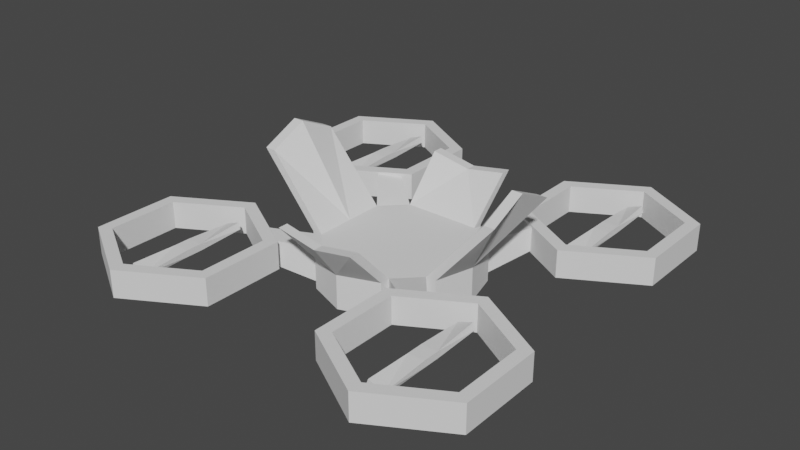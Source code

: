 # Source: drone.blend  (saved by Blender 2.93.21; exported with 4.5.12 LTS)
import bpy
from mathutils import Matrix  # noqa: F401  (used for matrix-valued properties, if any)

bpy.ops.wm.read_factory_settings(use_empty=True)
scene = bpy.context.scene
scene.name = 'Scene'

# ---- collections
col_collection = bpy.data.collections.new('Collection'); scene.collection.children.link(col_collection)

# ---- world
world_world = bpy.data.worlds.new('World'); scene.world = world_world
world_world.use_nodes = True; world_world.node_tree.nodes.clear()
_N = world_world.node_tree.nodes; _L = world_world.node_tree.links
n0 = _N.new('ShaderNodeOutputWorld'); n0.name = 'World Output'; n0.location = (300, 300)
n1 = _N.new('ShaderNodeBackground'); n1.name = 'Background'; n1.location = (10, 300)
n1.inputs[0].default_value = (0.05088, 0.05088, 0.05088, 1.0)
_L.new(n1.outputs[0], n0.inputs[0])
n0.is_active_output = True
world_world.color = (0.05088, 0.05088, 0.05088)
world_world.use_sun_shadow = False
world_world.sun_shadow_jitter_overblur = 0.0

# ---- meshes
me_cube_001 = bpy.data.meshes.new('Cube.001')
me_cube_001.from_pydata([(1.0, 0.0, 0.2788), (1.0, 0.0, -0.2788), (0.0, -1.0, 0.2788), (0.0, -1.0, -0.2788), (0.0, 0.0, -0.2788), (0.0, 0.0, 0.2788), (1.0, -0.6307, 0.2788), (0.6307, -1.0, 0.2788), (0.6307, -1.0, -0.2788), (1.0, -0.6307, -0.2788), (1.528, -1.278, 0.106), (1.278, -1.528, 0.106), (1.278, -1.528, 0.4848), (1.528, -1.278, 0.4848), (2.2, -0.8355, 0.06241), (2.2, -1.057, 0.5079), (3.382, -1.518, 0.06241), (3.19, -1.628, 0.5079), (3.382, -2.882, 0.06241), (3.19, -2.772, 0.5079), (2.2, -3.565, 0.06241), (2.2, -3.343, 0.5079), (1.018, -2.882, 0.06241), (1.21, -2.772, 0.5079), (1.018, -1.518, 0.06241), (1.21, -1.628, 0.5079), (3.382, -1.518, 0.5079), (2.2, -0.8355, 0.5079), (3.382, -2.882, 0.5079), (2.2, -3.565, 0.5079), (1.018, -2.882, 0.5079), (1.018, -1.518, 0.5079), (3.19, -1.628, 0.06241), (2.2, -1.057, 0.06241), (3.19, -2.772, 0.06241), (2.2, -3.343, 0.06241), (1.21, -2.772, 0.06241), (1.21, -1.628, 0.06241), (1.341, 0.0, -0.2788), (1.341, 0.0, 0.2788), (1.171, -0.6307, 0.2788), (1.171, -0.6307, -0.2788), (1.936, 0.0, 1.672), (1.936, -0.6202, 1.386), (2.107, 0.0, 1.672), (2.107, -0.6202, 1.386), (0.0, -1.395, -0.2788), (0.0, -1.395, 0.2788), (0.6307, -1.163, -0.2788), (0.6307, -1.163, 0.2788), (0.0, -1.654, 0.8507), (0.6616, -1.654, 0.9721), (0.0, -1.817, 0.8507), (0.6616, -1.817, 0.9721), (-0.5489, 0.4882, -0.2534), (-0.5489, 0.4882, -0.5392), (-0.5489, 0.335, -0.2534), (-0.5489, 0.335, -0.5392), (-0.3956, 0.335, -0.5392), (-0.3956, 0.335, -0.2534), (-0.3956, 0.4882, -0.5392), (-0.3956, 0.4882, -0.2534), (-0.5489, 0.4882, -0.6394), (-0.5489, 0.335, -0.6394), (-0.3956, 0.4882, -0.6394), (-0.3956, 0.335, -0.6394), (-0.5489, 0.0, -0.5392), (-0.3956, 0.0, -0.5392), (-0.5489, 0.0, -0.6394), (-0.3956, 0.0, -0.6394), (-0.3956, 0.7329, -0.5195), (-0.5489, 0.7329, -0.5195), (-0.3956, 0.7057, -0.6076), (-0.5489, 0.7057, -0.6076)], [], [(1, 9, 8, 3, 4), (9, 1, 38, 41), (3, 8, 48, 46), (5, 2, 7, 6, 0), (7, 8, 11, 12), (9, 6, 13, 10), (11, 10, 13, 12), (6, 7, 12, 13), (8, 9, 10, 11), (14, 27, 26, 16), (16, 26, 28, 18), (18, 28, 29, 20), (20, 29, 30, 22), (19, 17, 32, 34), (22, 30, 31, 24), (24, 31, 27, 14), (15, 17, 26, 27), (17, 19, 28, 26), (19, 21, 29, 28), (21, 23, 30, 29), (23, 25, 31, 30), (25, 15, 27, 31), (25, 23, 36, 37), (21, 19, 34, 35), (17, 15, 33, 32), (15, 25, 37, 33), (23, 21, 35, 36), (18, 20, 35, 34), (20, 22, 36, 35), (22, 24, 37, 36), (24, 14, 33, 37), (14, 16, 32, 33), (16, 18, 34, 32), (39, 40, 41, 38), (6, 9, 41, 40), (1, 0, 39, 38), (39, 0, 42, 44), (42, 43, 45, 44), (0, 6, 43, 42), (6, 40, 45, 43), (39, 44, 45), (49, 47, 46, 48), (8, 7, 49, 48), (2, 3, 46, 47), (49, 7, 51, 53), (51, 50, 52, 53), (47, 49, 53), (2, 47, 52, 50), (7, 2, 50, 51), (52, 47, 53), (40, 39, 45), (57, 56, 54, 55), (55, 54, 61, 60), (60, 61, 59, 58), (58, 59, 56, 57), (60, 64, 72, 70), (61, 54, 56, 59), (62, 64, 65, 63), (60, 58, 65, 64), (57, 55, 62, 63), (65, 58, 67, 69), (67, 66, 68, 69), (58, 57, 66, 67), (57, 63, 68, 66), (63, 65, 69, 68), (71, 70, 72, 73), (62, 55, 71, 73), (55, 60, 70, 71), (64, 62, 73, 72)])
_uv = me_cube_001.uv_layers.new(name='UVMap')
_uv.uv.foreach_set('vector', [0.625, 0.625, 0.625, 0.7038, 0.6712, 0.75, 0.75, 0.75, 0.75, 0.625, 0.625, 0.7038, 0.625, 0.625, 0.625, 0.625, 0.625, 0.7038, 0.75, 0.75, 0.6712, 0.75, 0.6712, 0.75, 0.75, 0.75, 0.25, 0.625, 0.25, 0.75, 0.3288, 0.75, 0.375, 0.7038, 0.375, 0.625, 0.375, 0.7962, 0.625, 0.7962, 0.625, 0.7962, 0.375, 0.7962, 0.625, 0.7038, 0.375, 0.7038, 0.375, 0.7038, 0.625, 0.7038, 0.625, 0.7962, 0.625, 0.7038, 0.375, 0.7038, 0.375, 0.7962, 0.375, 0.7038, 0.3288, 0.75, 0.3288, 0.75, 0.375, 0.7038, 0.6712, 0.75, 0.625, 0.7038, 0.625, 0.7038, 0.6712, 0.75, 1.0, 0.5, 1.0, 1.0, 0.8333, 1.0, 0.8333, 0.5, 0.8333, 0.5, 0.8333, 1.0, 0.6667, 1.0, 0.6667, 0.5, 0.6667, 0.5, 0.6667, 1.0, 0.5, 1.0, 0.5, 0.5, 0.5, 0.5, 0.5, 1.0, 0.3333, 1.0, 0.3333, 0.5, 0.4241, 0.1495, 0.4241, 0.3505, 0.4241, 0.3505, 0.4241, 0.1495, 0.3333, 0.5, 0.3333, 1.0, 0.1667, 1.0, 0.1667, 0.5, 0.1667, 0.5, 0.1667, 1.0, -8.941e-08, 1.0, -8.941e-08, 0.5, 0.25, 0.4511, 0.4241, 0.3505, 0.4578, 0.37, 0.25, 0.49, 0.4241, 0.3505, 0.4241, 0.1495, 0.4578, 0.13, 0.4578, 0.37, 0.4241, 0.1495, 0.25, 0.04893, 0.25, 0.01, 0.4578, 0.13, 0.25, 0.04893, 0.07587, 0.1495, 0.04215, 0.13, 0.25, 0.01, 0.07587, 0.1495, 0.07587, 0.3505, 0.04215, 0.37, 0.04215, 0.13, 0.07587, 0.3505, 0.25, 0.4511, 0.25, 0.49, 0.04215, 0.37, 0.07587, 0.3505, 0.07587, 0.1495, 0.07587, 0.1495, 0.07587, 0.3505, 0.25, 0.04893, 0.4241, 0.1495, 0.4241, 0.1495, 0.25, 0.04893, 0.4241, 0.3505, 0.25, 0.4511, 0.25, 0.4511, 0.4241, 0.3505, 0.25, 0.4511, 0.07587, 0.3505, 0.07587, 0.3505, 0.25, 0.4511, 0.07587, 0.1495, 0.25, 0.04893, 0.25, 0.04893, 0.07587, 0.1495, 0.6667, 0.5, 0.5, 0.5, 0.25, 0.04893, 0.4241, 0.1495, 0.5, 0.5, 0.3333, 0.5, 0.07587, 0.1495, 0.25, 0.04893, 0.3333, 0.5, 0.1667, 0.5, 0.07587, 0.3505, 0.07587, 0.1495, 0.1667, 0.5, -8.941e-08, 0.5, 0.25, 0.4511, 0.07587, 0.3505, -8.941e-08, 0.5, 0.8333, 0.5, 0.4241, 0.3505, 0.25, 0.4511, 0.8333, 0.5, 0.6667, 0.5, 0.4241, 0.1495, 0.4241, 0.3505, 0.375, 0.625, 0.375, 0.7038, 0.625, 0.7038, 0.625, 0.625, 0.375, 0.7038, 0.625, 0.7038, 0.625, 0.7038, 0.375, 0.7038, 0.0, 0.0, 0.0, 0.0, 0.0, 0.0, 0.0, 0.0, 0.0, 0.0, 0.0, 0.0, 0.0, 0.0, 0.0, 0.0, 0.375, 0.625, 0.375, 0.7038, 0.375, 0.7038, 0.375, 0.625, 0.375, 0.625, 0.375, 0.7038, 0.375, 0.7038, 0.375, 0.625, 0.375, 0.7038, 0.375, 0.7038, 0.375, 0.7038, 0.375, 0.7038, 0.375, 0.625, 0.375, 0.625, 0.375, 0.7038, 0.375, 0.7962, 0.375, 0.875, 0.625, 0.875, 0.625, 0.7962, 0.625, 0.7962, 0.375, 0.7962, 0.375, 0.7962, 0.625, 0.7962, 0.0, 0.0, 0.0, 0.0, 0.0, 0.0, 0.0, 0.0, 0.375, 0.7962, 0.375, 0.7962, 0.375, 0.7962, 0.375, 0.7962, 0.3288, 0.75, 0.25, 0.75, 0.25, 0.75, 0.3288, 0.75, 0.375, 0.875, 0.375, 0.7962, 0.375, 0.7962, 0.0, 0.0, 0.0, 0.0, 0.0, 0.0, 0.0, 0.0, 0.3288, 0.75, 0.25, 0.75, 0.25, 0.75, 0.3288, 0.75, 0.375, 0.875, 0.375, 0.875, 0.375, 0.7962, 0.375, 0.7038, 0.375, 0.625, 0.375, 0.7038, 0.375, 0.0, 0.625, 0.0, 0.625, 0.25, 0.375, 0.25, 0.375, 0.25, 0.625, 0.25, 0.625, 0.5, 0.375, 0.5, 0.375, 0.5, 0.625, 0.5, 0.625, 0.75, 0.375, 0.75, 0.375, 0.75, 0.625, 0.75, 0.625, 1.0, 0.375, 1.0, 0.375, 0.5, 0.375, 0.5, 0.375, 0.5, 0.375, 0.5, 0.625, 0.5, 0.875, 0.5, 0.875, 0.75, 0.625, 0.75, 0.125, 0.5, 0.375, 0.5, 0.375, 0.75, 0.125, 0.75, 0.375, 0.5, 0.375, 0.75, 0.375, 0.75, 0.375, 0.5, 0.375, 0.0, 0.375, 0.25, 0.375, 0.25, 0.375, 0.0, 0.375, 0.75, 0.375, 0.75, 0.375, 0.75, 0.375, 0.75, 0.375, 0.75, 0.375, 1.0, 0.375, 1.0, 0.375, 0.75, 0.375, 0.75, 0.375, 1.0, 0.375, 1.0, 0.375, 0.75, 0.375, 0.0, 0.375, 0.0, 0.375, 0.0, 0.375, 0.0, 0.125, 0.75, 0.375, 0.75, 0.375, 0.75, 0.125, 0.75, 0.375, 0.25, 0.375, 0.5, 0.375, 0.5, 0.375, 0.25, 0.375, 0.25, 0.375, 0.25, 0.375, 0.25, 0.375, 0.25, 0.375, 0.25, 0.375, 0.5, 0.375, 0.5, 0.375, 0.25, 0.375, 0.5, 0.125, 0.5, 0.125, 0.5, 0.375, 0.5])
me_cube_001.use_remesh_fix_poles = True
me_cube_001.use_remesh_preserve_attributes = False
me_cube_001.update()
me_cube_002 = bpy.data.meshes.new('Cube.002')
me_cube_002.from_pydata([(-0.1298, -0.1298, -0.05321), (-0.1298, -0.1298, 0.05321), (-0.1298, 0.1298, -0.05321), (-0.1298, 0.1298, 0.05321), (0.1298, -0.1298, -0.05321), (0.1298, -0.1298, 0.05321), (0.1298, 0.1298, -0.05321), (0.1298, 0.1298, 0.05321), (-0.1401, -0.905, -0.005619), (-0.1037, -0.905, 0.09439), (-0.1401, 0.905, 0.005619), (-0.1037, 0.905, -0.09439), (0.1401, 0.905, -0.005619), (0.1037, 0.905, 0.09439), (0.1401, -0.905, 0.005619), (0.1037, -0.905, -0.09439)], [], [(0, 1, 3, 2), (2, 11, 12), (6, 7, 5, 4), (7, 6, 12, 13), (2, 6, 4, 0), (7, 3, 1, 5), (11, 10, 13, 12), (15, 14, 9, 8), (1, 9, 14), (4, 5, 14, 15), (7, 13, 10), (2, 3, 10, 11), (1, 0, 8, 9), (4, 15, 8), (6, 2, 12), (0, 4, 8), (5, 1, 14), (3, 7, 10)])
_uv = me_cube_002.uv_layers.new(name='UVMap')
_uv.uv.foreach_set('vector', [0.375, 0.0, 0.625, 0.0, 0.625, 0.25, 0.375, 0.25, 0.125, 0.5, 0.125, 0.5, 0.375, 0.5, 0.375, 0.5, 0.625, 0.5, 0.625, 0.75, 0.375, 0.75, 0.625, 0.5, 0.375, 0.5, 0.375, 0.5, 0.625, 0.5, 0.125, 0.5, 0.375, 0.5, 0.375, 0.75, 0.125, 0.75, 0.625, 0.5, 0.875, 0.5, 0.875, 0.75, 0.625, 0.75, 0.375, 0.25, 0.625, 0.25, 0.625, 0.5, 0.375, 0.5, 0.375, 0.75, 0.625, 0.75, 0.625, 1.0, 0.375, 1.0, 0.875, 0.75, 0.875, 0.75, 0.625, 0.75, 0.375, 0.75, 0.625, 0.75, 0.625, 0.75, 0.375, 0.75, 0.625, 0.5, 0.625, 0.5, 0.875, 0.5, 0.375, 0.25, 0.625, 0.25, 0.625, 0.25, 0.375, 0.25, 0.625, 0.0, 0.375, 0.0, 0.375, 0.0, 0.625, 0.0, 0.375, 0.75, 0.375, 0.75, 0.125, 0.75, 0.375, 0.5, 0.125, 0.5, 0.375, 0.5, 0.125, 0.75, 0.375, 0.75, 0.125, 0.75, 0.625, 0.75, 0.875, 0.75, 0.625, 0.75, 0.875, 0.5, 0.625, 0.5, 0.875, 0.5])
me_cube_002.use_remesh_fix_poles = True
me_cube_002.use_remesh_preserve_attributes = False
me_cube_002.update()
me_cube_003 = bpy.data.meshes.new('Cube.003')
me_cube_003.from_pydata([(-0.1298, -0.1298, -0.05321), (-0.1298, -0.1298, 0.05321), (-0.1298, 0.1298, -0.05321), (-0.1298, 0.1298, 0.05321), (0.1298, -0.1298, -0.05321), (0.1298, -0.1298, 0.05321), (0.1298, 0.1298, -0.05321), (0.1298, 0.1298, 0.05321), (-0.1401, -0.905, -0.005619), (-0.1037, -0.905, 0.09439), (-0.1401, 0.905, 0.005619), (-0.1037, 0.905, -0.09439), (0.1401, 0.905, -0.005619), (0.1037, 0.905, 0.09439), (0.1401, -0.905, 0.005619), (0.1037, -0.905, -0.09439)], [], [(0, 1, 3, 2), (2, 11, 12), (6, 7, 5, 4), (7, 6, 12, 13), (2, 6, 4, 0), (7, 3, 1, 5), (11, 10, 13, 12), (15, 14, 9, 8), (1, 9, 14), (4, 5, 14, 15), (7, 13, 10), (2, 3, 10, 11), (1, 0, 8, 9), (4, 15, 8), (6, 2, 12), (0, 4, 8), (5, 1, 14), (3, 7, 10)])
_uv = me_cube_003.uv_layers.new(name='UVMap')
_uv.uv.foreach_set('vector', [0.375, 0.0, 0.625, 0.0, 0.625, 0.25, 0.375, 0.25, 0.125, 0.5, 0.125, 0.5, 0.375, 0.5, 0.375, 0.5, 0.625, 0.5, 0.625, 0.75, 0.375, 0.75, 0.625, 0.5, 0.375, 0.5, 0.375, 0.5, 0.625, 0.5, 0.125, 0.5, 0.375, 0.5, 0.375, 0.75, 0.125, 0.75, 0.625, 0.5, 0.875, 0.5, 0.875, 0.75, 0.625, 0.75, 0.375, 0.25, 0.625, 0.25, 0.625, 0.5, 0.375, 0.5, 0.375, 0.75, 0.625, 0.75, 0.625, 1.0, 0.375, 1.0, 0.875, 0.75, 0.875, 0.75, 0.625, 0.75, 0.375, 0.75, 0.625, 0.75, 0.625, 0.75, 0.375, 0.75, 0.625, 0.5, 0.625, 0.5, 0.875, 0.5, 0.375, 0.25, 0.625, 0.25, 0.625, 0.25, 0.375, 0.25, 0.625, 0.0, 0.375, 0.0, 0.375, 0.0, 0.625, 0.0, 0.375, 0.75, 0.375, 0.75, 0.125, 0.75, 0.375, 0.5, 0.125, 0.5, 0.375, 0.5, 0.125, 0.75, 0.375, 0.75, 0.125, 0.75, 0.625, 0.75, 0.875, 0.75, 0.625, 0.75, 0.875, 0.5, 0.625, 0.5, 0.875, 0.5])
me_cube_003.use_remesh_fix_poles = True
me_cube_003.use_remesh_preserve_attributes = False
me_cube_003.update()
me_cube_004 = bpy.data.meshes.new('Cube.004')
me_cube_004.from_pydata([(-0.1298, -0.1298, -0.05321), (-0.1298, -0.1298, 0.05321), (-0.1298, 0.1298, -0.05321), (-0.1298, 0.1298, 0.05321), (0.1298, -0.1298, -0.05321), (0.1298, -0.1298, 0.05321), (0.1298, 0.1298, -0.05321), (0.1298, 0.1298, 0.05321), (-0.1401, -0.905, -0.005619), (-0.1037, -0.905, 0.09439), (-0.1401, 0.905, 0.005619), (-0.1037, 0.905, -0.09439), (0.1401, 0.905, -0.005619), (0.1037, 0.905, 0.09439), (0.1401, -0.905, 0.005619), (0.1037, -0.905, -0.09439)], [], [(0, 1, 3, 2), (2, 11, 12), (6, 7, 5, 4), (7, 6, 12, 13), (2, 6, 4, 0), (7, 3, 1, 5), (11, 10, 13, 12), (15, 14, 9, 8), (1, 9, 14), (4, 5, 14, 15), (7, 13, 10), (2, 3, 10, 11), (1, 0, 8, 9), (4, 15, 8), (6, 2, 12), (0, 4, 8), (5, 1, 14), (3, 7, 10)])
_uv = me_cube_004.uv_layers.new(name='UVMap')
_uv.uv.foreach_set('vector', [0.375, 0.0, 0.625, 0.0, 0.625, 0.25, 0.375, 0.25, 0.125, 0.5, 0.125, 0.5, 0.375, 0.5, 0.375, 0.5, 0.625, 0.5, 0.625, 0.75, 0.375, 0.75, 0.625, 0.5, 0.375, 0.5, 0.375, 0.5, 0.625, 0.5, 0.125, 0.5, 0.375, 0.5, 0.375, 0.75, 0.125, 0.75, 0.625, 0.5, 0.875, 0.5, 0.875, 0.75, 0.625, 0.75, 0.375, 0.25, 0.625, 0.25, 0.625, 0.5, 0.375, 0.5, 0.375, 0.75, 0.625, 0.75, 0.625, 1.0, 0.375, 1.0, 0.875, 0.75, 0.875, 0.75, 0.625, 0.75, 0.375, 0.75, 0.625, 0.75, 0.625, 0.75, 0.375, 0.75, 0.625, 0.5, 0.625, 0.5, 0.875, 0.5, 0.375, 0.25, 0.625, 0.25, 0.625, 0.25, 0.375, 0.25, 0.625, 0.0, 0.375, 0.0, 0.375, 0.0, 0.625, 0.0, 0.375, 0.75, 0.375, 0.75, 0.125, 0.75, 0.375, 0.5, 0.125, 0.5, 0.375, 0.5, 0.125, 0.75, 0.375, 0.75, 0.125, 0.75, 0.625, 0.75, 0.875, 0.75, 0.625, 0.75, 0.875, 0.5, 0.625, 0.5, 0.875, 0.5])
me_cube_004.use_remesh_fix_poles = True
me_cube_004.use_remesh_preserve_attributes = False
me_cube_004.update()
me_cube_005 = bpy.data.meshes.new('Cube.005')
me_cube_005.from_pydata([(-0.1298, -0.1298, -0.05321), (-0.1298, -0.1298, 0.05321), (-0.1298, 0.1298, -0.05321), (-0.1298, 0.1298, 0.05321), (0.1298, -0.1298, -0.05321), (0.1298, -0.1298, 0.05321), (0.1298, 0.1298, -0.05321), (0.1298, 0.1298, 0.05321), (-0.1401, -0.905, -0.005619), (-0.1037, -0.905, 0.09439), (-0.1401, 0.905, 0.005619), (-0.1037, 0.905, -0.09439), (0.1401, 0.905, -0.005619), (0.1037, 0.905, 0.09439), (0.1401, -0.905, 0.005619), (0.1037, -0.905, -0.09439)], [], [(0, 1, 3, 2), (2, 11, 12), (6, 7, 5, 4), (7, 6, 12, 13), (2, 6, 4, 0), (7, 3, 1, 5), (11, 10, 13, 12), (15, 14, 9, 8), (1, 9, 14), (4, 5, 14, 15), (7, 13, 10), (2, 3, 10, 11), (1, 0, 8, 9), (4, 15, 8), (6, 2, 12), (0, 4, 8), (5, 1, 14), (3, 7, 10)])
_uv = me_cube_005.uv_layers.new(name='UVMap')
_uv.uv.foreach_set('vector', [0.375, 0.0, 0.625, 0.0, 0.625, 0.25, 0.375, 0.25, 0.125, 0.5, 0.125, 0.5, 0.375, 0.5, 0.375, 0.5, 0.625, 0.5, 0.625, 0.75, 0.375, 0.75, 0.625, 0.5, 0.375, 0.5, 0.375, 0.5, 0.625, 0.5, 0.125, 0.5, 0.375, 0.5, 0.375, 0.75, 0.125, 0.75, 0.625, 0.5, 0.875, 0.5, 0.875, 0.75, 0.625, 0.75, 0.375, 0.25, 0.625, 0.25, 0.625, 0.5, 0.375, 0.5, 0.375, 0.75, 0.625, 0.75, 0.625, 1.0, 0.375, 1.0, 0.875, 0.75, 0.875, 0.75, 0.625, 0.75, 0.375, 0.75, 0.625, 0.75, 0.625, 0.75, 0.375, 0.75, 0.625, 0.5, 0.625, 0.5, 0.875, 0.5, 0.375, 0.25, 0.625, 0.25, 0.625, 0.25, 0.375, 0.25, 0.625, 0.0, 0.375, 0.0, 0.375, 0.0, 0.625, 0.0, 0.375, 0.75, 0.375, 0.75, 0.125, 0.75, 0.375, 0.5, 0.125, 0.5, 0.375, 0.5, 0.125, 0.75, 0.375, 0.75, 0.125, 0.75, 0.625, 0.75, 0.875, 0.75, 0.625, 0.75, 0.875, 0.5, 0.625, 0.5, 0.875, 0.5])
me_cube_005.use_remesh_fix_poles = True
me_cube_005.use_remesh_preserve_attributes = False
me_cube_005.update()

# ---- objects
ob_drone = bpy.data.objects.new('Drone', me_cube_001)
ob_prop_fl = bpy.data.objects.new('prop.FL', me_cube_002)
ob_prop_fr = bpy.data.objects.new('prop.FR', me_cube_003)
ob_prop_bl = bpy.data.objects.new('prop.BL', me_cube_004)
ob_prop_br = bpy.data.objects.new('prop.BR', me_cube_005)

# ---- transforms, parenting, visibility, modifiers, constraints
ob_drone.location = (0.0, 0.0, 0.0)
_m = ob_drone.modifiers.new('Mirror', 'MIRROR')
_m.use_axis = (True, True, False)
_m.use_clip = True
ob_prop_fl.location = (2.2, -2.2, 0.2852)
ob_prop_fr.location = (-2.2, -2.2, 0.2852)
ob_prop_bl.location = (2.2, 2.2, 0.2852)
ob_prop_br.location = (-2.2, 2.2, 0.2852)

# ---- collection membership
col_collection.objects.link(ob_drone)
col_collection.objects.link(ob_prop_fl)
col_collection.objects.link(ob_prop_fr)
col_collection.objects.link(ob_prop_bl)
col_collection.objects.link(ob_prop_br)

# ---- scene / render settings (as saved in the file)
scene.frame_start = 1; scene.frame_end = 250; scene.frame_set(1)
scene.render.engine = 'BLENDER_EEVEE_NEXT'
scene.cycles.use_denoising = False
scene.cycles.samples = 128
scene.cycles.sampling_pattern = 'TABULATED_SOBOL'
scene.cycles.use_adaptive_sampling = False
scene.cycles.use_light_tree = False
scene.view_settings.view_transform = 'Filmic'
bpy.context.view_layer.update()

# ---- added for rendering (the .blend has no active camera and no usable light): camera, sun
cam_auto = bpy.data.cameras.new('AutoCamera')
cam_auto.lens = 50.0
cam_auto.sensor_width = 36.0
cam_auto.clip_end = 1000.0
ob_auto_camera = bpy.data.objects.new('AutoCamera', cam_auto)
scene.collection.objects.link(ob_auto_camera)
ob_auto_camera.location = (9.3401, -11.2081, 7.98832)
ob_auto_camera.rotation_euler = (1.09748, -7.21219e-08, 0.694738)
scene.camera = ob_auto_camera
light_auto_sun = bpy.data.lights.new('AutoSun', 'SUN')
light_auto_sun.energy = 3.0
light_auto_sun.angle = 0.0523599
ob_auto_sun = bpy.data.objects.new('AutoSun', light_auto_sun)
scene.collection.objects.link(ob_auto_sun)
ob_auto_sun.rotation_euler = (0.872665, 0.174533, 0.523599)
bpy.context.view_layer.update()
